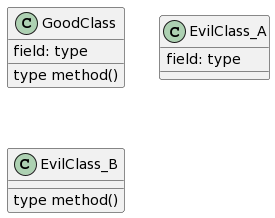

The diagram above was rendered by PlantUML. Its source (embedded in the PNG):
@startuml
class GoodClass{
   field: type
   type method()
}

class EvilClass_A{
   field: type
}

class EvilClass_B{
   type method()
}
@enduml